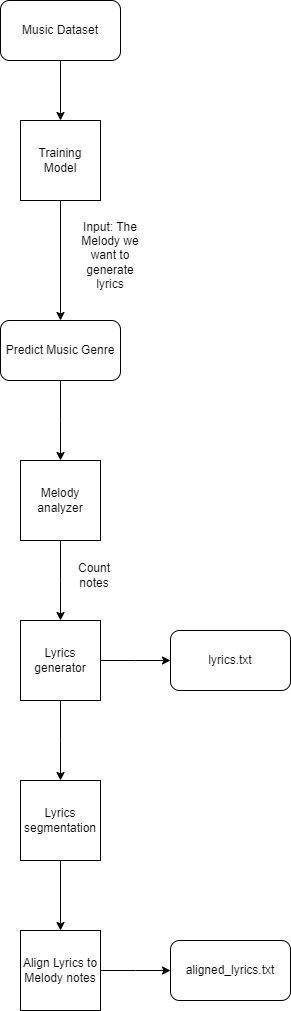

The diagram above was exported from draw.io. Its source (the exported page's mxGraphModel, read from the mxfile embedded in the PNG):
<mxGraphModel dx="1434" dy="738" grid="1" gridSize="10" guides="1" tooltips="1" connect="1" arrows="1" fold="1" page="1" pageScale="1" pageWidth="827" pageHeight="1169" math="0" shadow="0">
  <root>
    <mxCell id="0" />
    <mxCell id="1" parent="0" />
    <mxCell id="vr-DyAqwA0ghPnVclT_r-3" style="edgeStyle=orthogonalEdgeStyle;rounded=0;orthogonalLoop=1;jettySize=auto;html=1;exitX=0.5;exitY=1;exitDx=0;exitDy=0;entryX=0.5;entryY=0;entryDx=0;entryDy=0;" edge="1" parent="1" source="vr-DyAqwA0ghPnVclT_r-1" target="vr-DyAqwA0ghPnVclT_r-2">
      <mxGeometry relative="1" as="geometry" />
    </mxCell>
    <mxCell id="vr-DyAqwA0ghPnVclT_r-1" value="Music Dataset" style="rounded=1;whiteSpace=wrap;html=1;" vertex="1" parent="1">
      <mxGeometry x="350" y="100" width="120" height="60" as="geometry" />
    </mxCell>
    <mxCell id="vr-DyAqwA0ghPnVclT_r-4" style="edgeStyle=orthogonalEdgeStyle;rounded=0;orthogonalLoop=1;jettySize=auto;html=1;entryX=0.5;entryY=0;entryDx=0;entryDy=0;" edge="1" parent="1" source="vr-DyAqwA0ghPnVclT_r-2" target="vr-DyAqwA0ghPnVclT_r-6">
      <mxGeometry relative="1" as="geometry">
        <mxPoint x="410" y="400" as="targetPoint" />
      </mxGeometry>
    </mxCell>
    <mxCell id="vr-DyAqwA0ghPnVclT_r-2" value="Training Model" style="whiteSpace=wrap;html=1;aspect=fixed;" vertex="1" parent="1">
      <mxGeometry x="370" y="220" width="80" height="80" as="geometry" />
    </mxCell>
    <mxCell id="vr-DyAqwA0ghPnVclT_r-5" value="Input: The Melody we want to generate lyrics" style="text;html=1;align=center;verticalAlign=middle;whiteSpace=wrap;rounded=0;" vertex="1" parent="1">
      <mxGeometry x="430" y="340" width="60" height="30" as="geometry" />
    </mxCell>
    <mxCell id="vr-DyAqwA0ghPnVclT_r-7" style="edgeStyle=orthogonalEdgeStyle;rounded=0;orthogonalLoop=1;jettySize=auto;html=1;exitX=0.5;exitY=1;exitDx=0;exitDy=0;" edge="1" parent="1" source="vr-DyAqwA0ghPnVclT_r-6">
      <mxGeometry relative="1" as="geometry">
        <mxPoint x="410" y="560" as="targetPoint" />
      </mxGeometry>
    </mxCell>
    <mxCell id="vr-DyAqwA0ghPnVclT_r-6" value="Predict Music Genre" style="rounded=1;whiteSpace=wrap;html=1;" vertex="1" parent="1">
      <mxGeometry x="350" y="420" width="120" height="60" as="geometry" />
    </mxCell>
    <mxCell id="vr-DyAqwA0ghPnVclT_r-9" style="edgeStyle=orthogonalEdgeStyle;rounded=0;orthogonalLoop=1;jettySize=auto;html=1;" edge="1" parent="1" source="vr-DyAqwA0ghPnVclT_r-8">
      <mxGeometry relative="1" as="geometry">
        <mxPoint x="410" y="720" as="targetPoint" />
      </mxGeometry>
    </mxCell>
    <mxCell id="vr-DyAqwA0ghPnVclT_r-8" value="Melody analyzer" style="whiteSpace=wrap;html=1;aspect=fixed;" vertex="1" parent="1">
      <mxGeometry x="370" y="560" width="80" height="80" as="geometry" />
    </mxCell>
    <mxCell id="vr-DyAqwA0ghPnVclT_r-11" style="edgeStyle=orthogonalEdgeStyle;rounded=0;orthogonalLoop=1;jettySize=auto;html=1;exitX=0.5;exitY=1;exitDx=0;exitDy=0;" edge="1" parent="1" source="vr-DyAqwA0ghPnVclT_r-10">
      <mxGeometry relative="1" as="geometry">
        <mxPoint x="410" y="880" as="targetPoint" />
      </mxGeometry>
    </mxCell>
    <mxCell id="vr-DyAqwA0ghPnVclT_r-12" style="edgeStyle=orthogonalEdgeStyle;rounded=0;orthogonalLoop=1;jettySize=auto;html=1;exitX=1;exitY=0.5;exitDx=0;exitDy=0;" edge="1" parent="1" source="vr-DyAqwA0ghPnVclT_r-10">
      <mxGeometry relative="1" as="geometry">
        <mxPoint x="520" y="760" as="targetPoint" />
      </mxGeometry>
    </mxCell>
    <mxCell id="vr-DyAqwA0ghPnVclT_r-10" value="Lyrics generator" style="whiteSpace=wrap;html=1;aspect=fixed;" vertex="1" parent="1">
      <mxGeometry x="370" y="720" width="80" height="80" as="geometry" />
    </mxCell>
    <mxCell id="vr-DyAqwA0ghPnVclT_r-13" value="lyrics.txt" style="rounded=1;whiteSpace=wrap;html=1;" vertex="1" parent="1">
      <mxGeometry x="520" y="730" width="120" height="60" as="geometry" />
    </mxCell>
    <mxCell id="vr-DyAqwA0ghPnVclT_r-14" value="Count notes" style="text;html=1;align=center;verticalAlign=middle;whiteSpace=wrap;rounded=0;" vertex="1" parent="1">
      <mxGeometry x="414" y="660" width="60" height="30" as="geometry" />
    </mxCell>
    <mxCell id="vr-DyAqwA0ghPnVclT_r-16" style="edgeStyle=orthogonalEdgeStyle;rounded=0;orthogonalLoop=1;jettySize=auto;html=1;exitX=0.5;exitY=1;exitDx=0;exitDy=0;entryX=0.5;entryY=0;entryDx=0;entryDy=0;" edge="1" parent="1" source="vr-DyAqwA0ghPnVclT_r-15" target="vr-DyAqwA0ghPnVclT_r-17">
      <mxGeometry relative="1" as="geometry">
        <mxPoint x="410" y="1020" as="targetPoint" />
      </mxGeometry>
    </mxCell>
    <mxCell id="vr-DyAqwA0ghPnVclT_r-15" value="Lyrics segmentation" style="whiteSpace=wrap;html=1;aspect=fixed;" vertex="1" parent="1">
      <mxGeometry x="370" y="880" width="80" height="80" as="geometry" />
    </mxCell>
    <mxCell id="vr-DyAqwA0ghPnVclT_r-18" style="edgeStyle=orthogonalEdgeStyle;rounded=0;orthogonalLoop=1;jettySize=auto;html=1;exitX=1;exitY=0.5;exitDx=0;exitDy=0;" edge="1" parent="1" source="vr-DyAqwA0ghPnVclT_r-17">
      <mxGeometry relative="1" as="geometry">
        <mxPoint x="520" y="1070" as="targetPoint" />
      </mxGeometry>
    </mxCell>
    <mxCell id="vr-DyAqwA0ghPnVclT_r-17" value="Align Lyrics to Melody notes" style="whiteSpace=wrap;html=1;aspect=fixed;" vertex="1" parent="1">
      <mxGeometry x="370" y="1030" width="80" height="80" as="geometry" />
    </mxCell>
    <mxCell id="vr-DyAqwA0ghPnVclT_r-19" value="aligned_lyrics.txt" style="rounded=1;whiteSpace=wrap;html=1;" vertex="1" parent="1">
      <mxGeometry x="520" y="1040" width="120" height="60" as="geometry" />
    </mxCell>
  </root>
</mxGraphModel>